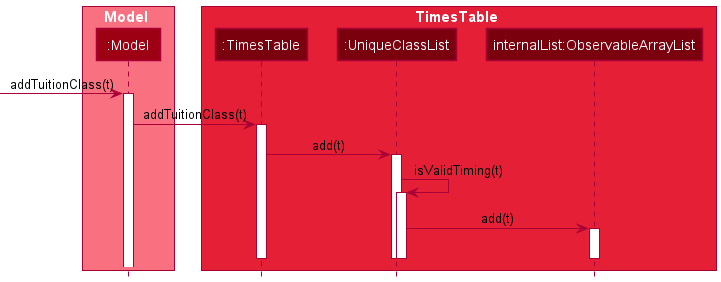

The diagram above was rendered by PlantUML. Its source (embedded in the PNG):
@startuml
!include style.puml

box Model MODEL_COLOR_T1
participant ":Model" as Model MODEL_COLOR
end box

box TimesTable MODEL_COLOR_T2
participant ":TimesTable" as TimesTable MODEL_COLOR_T3
participant ":UniqueClassList" as UniqueClassList MODEL_COLOR_T3
participant "internalList:ObservableArrayList" as ObservableArrayList MODEL_COLOR_T3
end box


[-> Model : addTuitionClass(t)
activate Model

Model -> TimesTable : addTuitionClass(t)
activate TimesTable

TimesTable -> UniqueClassList : add(t)
activate UniqueClassList

UniqueClassList -> UniqueClassList : isValidTiming(t)
activate UniqueClassList

UniqueClassList -> ObservableArrayList : add(t)
activate ObservableArrayList

deactivate ObservableArrayList

deactivate UniqueClassList

deactivate UniqueClassList

deactivate TimesTable
@enduml